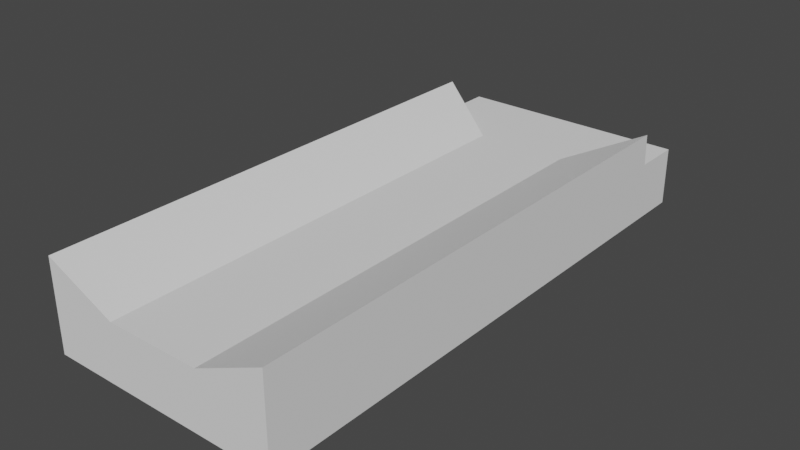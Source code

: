 # Source: table.blend  (saved by Blender 2.91.10; exported with 4.5.12 LTS)
import bpy
from mathutils import Matrix  # noqa: F401  (used for matrix-valued properties, if any)

bpy.ops.wm.read_factory_settings(use_empty=True)
scene = bpy.context.scene
scene.name = 'Scene'

# ---- collections
col_collection = bpy.data.collections.new('Collection'); scene.collection.children.link(col_collection)

# ---- world
world_world = bpy.data.worlds.new('World'); scene.world = world_world
world_world.use_nodes = True; world_world.node_tree.nodes.clear()
_N = world_world.node_tree.nodes; _L = world_world.node_tree.links
n0 = _N.new('ShaderNodeOutputWorld'); n0.name = 'World Output'; n0.location = (300, 300)
n1 = _N.new('ShaderNodeBackground'); n1.name = 'Background'; n1.location = (10, 300)
n1.inputs[0].default_value = (0.05088, 0.05088, 0.05088, 1.0)
_L.new(n1.outputs[0], n0.inputs[0])
n0.is_active_output = True
world_world.color = (0.05088, 0.05088, 0.05088)
world_world.use_sun_shadow = False
world_world.sun_shadow_jitter_overblur = 0.0

# ---- meshes
me_cube_001 = bpy.data.meshes.new('Cube.001')
me_cube_001.from_pydata([(-4.2, -10.0, -1.9), (-4.2, -10.0, 1.333), (-4.2, 10.0, -1.9), (-4.2, 10.0, 0.2), (4.2, -10.0, -1.9), (4.2, -10.0, 1.333), (4.2, 10.0, -1.9), (4.2, 10.0, 0.2), (1.68, 10.0, -1.9), (-1.68, 10.0, -1.9), (-1.68, 10.0, 0.2), (1.68, 10.0, 0.2), (-1.68, -10.0, -1.9), (1.68, -10.0, -1.9), (1.68, -10.0, 0.2), (-1.68, -10.0, 0.2), (-4.2, 8.2, -1.9), (-4.2, 8.2, 1.333), (4.2, 8.2, -1.9), (4.2, 8.2, 1.333), (1.68, 6.8, 0.2), (-1.68, 6.8, 0.2), (-4.2, 8.254, 0.2), (4.2, 8.254, 0.2)], [], [(8, 11, 7, 6), (4, 13, 8, 18), (21, 17, 1, 15), (19, 20, 14, 5), (20, 21, 15, 14), (0, 16, 9, 12), (13, 14, 15, 12), (2, 3, 10, 9), (9, 10, 11, 8), (10, 21, 20, 11), (10, 3, 21), (23, 20, 19), (20, 23, 7), (7, 11, 20), (2, 9, 16), (16, 0, 1, 17), (15, 1, 0, 12), (13, 4, 5, 14), (8, 6, 18), (23, 19, 18), (19, 5, 4, 18), (23, 18, 7), (6, 7, 18), (22, 16, 17), (22, 3, 16), (2, 16, 3), (17, 21, 22), (22, 21, 3), (8, 13, 12, 9)])
_uv = me_cube_001.uv_layers.new(name='UVMap')
_uv.uv.foreach_set('vector', [0.375, 0.4167, 0.625, 0.4167, 0.625, 0.5, 0.375, 0.5, 0.375, 0.75, 0.375, 0.8333, 0.0, 0.0, 0.0, 0.0, 0.7917, 0.625, 0.875, 0.625, 0.875, 0.75, 0.7917, 0.75, 0.625, 0.625, 0.7083, 0.625, 0.7083, 0.75, 0.625, 0.75, 0.7083, 0.625, 0.7917, 0.625, 0.7917, 0.75, 0.7083, 0.75, 0.0, 0.0, 0.0, 0.0, 0.375, 0.3333, 0.0, 0.0, 0.375, 0.8333, 0.625, 0.8333, 0.625, 0.9167, 0.375, 0.9167, 0.375, 0.25, 0.625, 0.25, 0.625, 0.3333, 0.375, 0.3333, 0.375, 0.3333, 0.625, 0.3333, 0.625, 0.4167, 0.375, 0.4167, 0.625, 0.3333, 0.7917, 0.625, 0.7083, 0.625, 0.625, 0.4167, 0.625, 0.3333, 0.625, 0.25, 0.7917, 0.625, 0.625, 0.5625, 0.7083, 0.625, 0.625, 0.625, 0.7083, 0.625, 0.625, 0.5625, 0.625, 0.5, 0.625, 0.5, 0.625, 0.4167, 0.7083, 0.625, 0.375, 0.25, 0.375, 0.3333, 0.0, 0.0, 0.0, 0.0, 0.0, 0.0, 0.875, 0.75, 0.875, 0.625, 0.625, 0.9167, 0.875, 0.75, 0.0, 0.0, 0.375, 0.9167, 0.375, 0.8333, 0.375, 0.75, 0.625, 0.75, 0.625, 0.8333, 0.0, 0.0, 0.375, 0.5, 0.0, 0.0, 0.625, 0.5625, 0.625, 0.625, 0.0, 0.0, 0.625, 0.625, 0.625, 0.75, 0.375, 0.75, 0.0, 0.0, 0.625, 0.5625, 0.0, 0.0, 0.625, 0.5, 0.375, 0.5, 0.625, 0.5, 0.0, 0.0, 0.875, 0.5625, 0.0, 0.0, 0.875, 0.625, 0.875, 0.5625, 0.875, 0.5, 0.0, 0.0, 0.375, 0.25, 0.0, 0.0, 0.875, 0.5, 0.875, 0.625, 0.7917, 0.625, 0.875, 0.5625, 0.875, 0.5625, 0.7917, 0.625, 0.625, 0.25, 0.0, 0.0, 0.375, 0.8333, 0.375, 0.9167, 0.375, 0.3333])
me_cube_001.use_remesh_fix_poles = True
me_cube_001.use_remesh_preserve_attributes = False
me_cube_001.update()

# ---- objects
ob_table = bpy.data.objects.new('Table', me_cube_001)

# ---- transforms, parenting, visibility, modifiers, constraints
ob_table.location = (0.0, 0.0, 0.0)
ob_table.lineart.crease_threshold = 0.0

# ---- collection membership
col_collection.objects.link(ob_table)

# ---- scene / render settings (as saved in the file)
scene.frame_start = 1; scene.frame_end = 250; scene.frame_set(1)
scene.render.engine = 'BLENDER_EEVEE_NEXT'
scene.cycles.use_denoising = False
scene.cycles.samples = 128
scene.cycles.sampling_pattern = 'TABULATED_SOBOL'
scene.cycles.use_adaptive_sampling = False
scene.cycles.use_light_tree = False
scene.view_settings.view_transform = 'Filmic'
bpy.context.view_layer.update()

# ---- added for rendering (the .blend has no active camera and no usable light): camera, sun
cam_auto = bpy.data.cameras.new('AutoCamera')
cam_auto.lens = 50.0
cam_auto.sensor_width = 36.0
cam_auto.clip_end = 1000.0
ob_auto_camera = bpy.data.objects.new('AutoCamera', cam_auto)
scene.collection.objects.link(ob_auto_camera)
ob_auto_camera.location = (20.292, -24.3504, 15.95)
ob_auto_camera.rotation_euler = (1.09748, -7.21219e-08, 0.694738)
scene.camera = ob_auto_camera
light_auto_sun = bpy.data.lights.new('AutoSun', 'SUN')
light_auto_sun.energy = 3.0
light_auto_sun.angle = 0.0523599
ob_auto_sun = bpy.data.objects.new('AutoSun', light_auto_sun)
scene.collection.objects.link(ob_auto_sun)
ob_auto_sun.rotation_euler = (0.872665, 0.174533, 0.523599)
bpy.context.view_layer.update()
